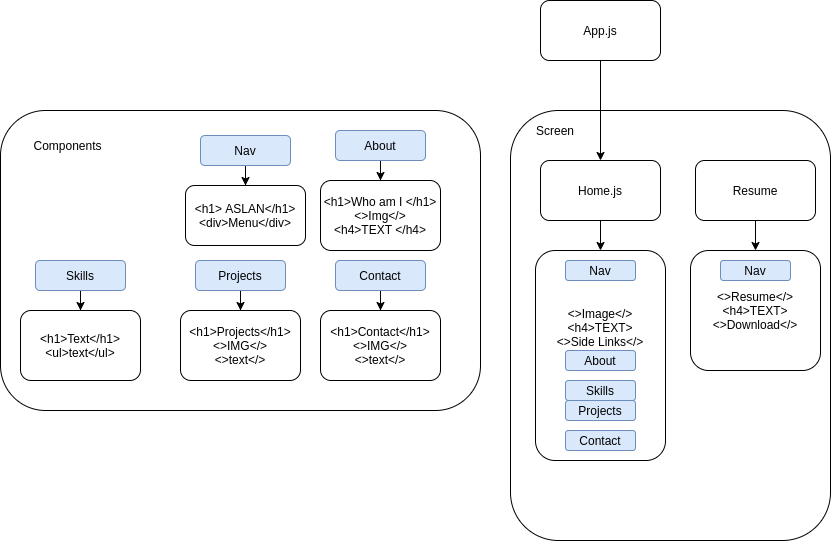

The diagram above was exported from draw.io. Its source (the exported page's mxGraphModel, read from the mxfile embedded in the PNG):
<mxGraphModel dx="2272" dy="737" grid="1" gridSize="10" guides="1" tooltips="1" connect="1" arrows="1" fold="1" page="1" pageScale="1" pageWidth="850" pageHeight="1100" math="0" shadow="0">
  <root>
    <mxCell id="0" />
    <mxCell id="1" parent="0" />
    <mxCell id="1js-_ov8W1Xx4gyYWFZf-1" value="" style="rounded=1;whiteSpace=wrap;html=1;" vertex="1" parent="1">
      <mxGeometry x="-420" y="380" width="480" height="300" as="geometry" />
    </mxCell>
    <mxCell id="N-cMJW0r19_UC3twIf1c-1" value="App.js" style="rounded=1;whiteSpace=wrap;html=1;" parent="1" vertex="1">
      <mxGeometry x="120" y="270" width="120" height="60" as="geometry" />
    </mxCell>
    <mxCell id="N-cMJW0r19_UC3twIf1c-2" value="" style="rounded=1;whiteSpace=wrap;html=1;" parent="1" vertex="1">
      <mxGeometry x="90" y="380" width="320" height="430" as="geometry" />
    </mxCell>
    <mxCell id="N-cMJW0r19_UC3twIf1c-3" value="Screen" style="text;html=1;strokeColor=none;fillColor=none;align=center;verticalAlign=middle;whiteSpace=wrap;rounded=0;" parent="1" vertex="1">
      <mxGeometry x="115" y="390" width="40" height="20" as="geometry" />
    </mxCell>
    <mxCell id="N-cMJW0r19_UC3twIf1c-7" style="edgeStyle=orthogonalEdgeStyle;rounded=0;orthogonalLoop=1;jettySize=auto;html=1;" parent="1" source="N-cMJW0r19_UC3twIf1c-4" target="N-cMJW0r19_UC3twIf1c-6" edge="1">
      <mxGeometry relative="1" as="geometry" />
    </mxCell>
    <mxCell id="N-cMJW0r19_UC3twIf1c-4" value="Home.js" style="rounded=1;whiteSpace=wrap;html=1;" parent="1" vertex="1">
      <mxGeometry x="120" y="430" width="120" height="60" as="geometry" />
    </mxCell>
    <mxCell id="N-cMJW0r19_UC3twIf1c-6" value="&amp;lt;&amp;gt;Image&amp;lt;/&amp;gt;&lt;br&gt;&amp;lt;h4&amp;gt;TEXT&amp;gt;&lt;br&gt;&amp;lt;&amp;gt;Side Links&amp;lt;/&amp;gt;&lt;br&gt;&lt;br&gt;&lt;br&gt;&lt;br&gt;&lt;br&gt;" style="rounded=1;whiteSpace=wrap;html=1;" parent="1" vertex="1">
      <mxGeometry x="115" y="520" width="130" height="210" as="geometry" />
    </mxCell>
    <mxCell id="N-cMJW0r19_UC3twIf1c-8" value="Nav" style="rounded=1;whiteSpace=wrap;html=1;fillColor=#dae8fc;strokeColor=#6c8ebf;" parent="1" vertex="1">
      <mxGeometry x="145" y="530" width="70" height="20" as="geometry" />
    </mxCell>
    <mxCell id="N-cMJW0r19_UC3twIf1c-11" style="edgeStyle=orthogonalEdgeStyle;rounded=0;orthogonalLoop=1;jettySize=auto;html=1;" parent="1" source="N-cMJW0r19_UC3twIf1c-9" target="N-cMJW0r19_UC3twIf1c-10" edge="1">
      <mxGeometry relative="1" as="geometry" />
    </mxCell>
    <mxCell id="N-cMJW0r19_UC3twIf1c-9" value="Nav" style="rounded=1;whiteSpace=wrap;html=1;fillColor=#dae8fc;strokeColor=#6c8ebf;" parent="1" vertex="1">
      <mxGeometry x="-220" y="405" width="90" height="30" as="geometry" />
    </mxCell>
    <mxCell id="N-cMJW0r19_UC3twIf1c-10" value="&amp;lt;h1&amp;gt; ASLAN&amp;lt;/h1&amp;gt;&lt;br&gt;&amp;lt;div&amp;gt;Menu&amp;lt;/div&amp;gt;" style="rounded=1;whiteSpace=wrap;html=1;" parent="1" vertex="1">
      <mxGeometry x="-235" y="455" width="120" height="60" as="geometry" />
    </mxCell>
    <mxCell id="N-cMJW0r19_UC3twIf1c-12" style="edgeStyle=orthogonalEdgeStyle;rounded=0;orthogonalLoop=1;jettySize=auto;html=1;" parent="1" source="N-cMJW0r19_UC3twIf1c-13" target="N-cMJW0r19_UC3twIf1c-14" edge="1">
      <mxGeometry relative="1" as="geometry" />
    </mxCell>
    <mxCell id="N-cMJW0r19_UC3twIf1c-13" value="About" style="rounded=1;whiteSpace=wrap;html=1;fillColor=#dae8fc;strokeColor=#6c8ebf;" parent="1" vertex="1">
      <mxGeometry x="-85" y="400" width="90" height="30" as="geometry" />
    </mxCell>
    <mxCell id="N-cMJW0r19_UC3twIf1c-14" value="&amp;lt;h1&amp;gt;Who am I &amp;lt;/h1&amp;gt;&lt;br&gt;&amp;lt;&amp;gt;Img&amp;lt;/&amp;gt;&lt;br&gt;&amp;lt;h4&amp;gt;TEXT &amp;lt;/h4&amp;gt;" style="rounded=1;whiteSpace=wrap;html=1;" parent="1" vertex="1">
      <mxGeometry x="-100" y="450" width="120" height="70" as="geometry" />
    </mxCell>
    <mxCell id="N-cMJW0r19_UC3twIf1c-15" value="About" style="rounded=1;whiteSpace=wrap;html=1;fillColor=#dae8fc;strokeColor=#6c8ebf;" parent="1" vertex="1">
      <mxGeometry x="145" y="620" width="70" height="20" as="geometry" />
    </mxCell>
    <mxCell id="N-cMJW0r19_UC3twIf1c-16" value="Skills" style="rounded=1;whiteSpace=wrap;html=1;fillColor=#dae8fc;strokeColor=#6c8ebf;" parent="1" vertex="1">
      <mxGeometry x="145" y="650" width="70" height="20" as="geometry" />
    </mxCell>
    <mxCell id="N-cMJW0r19_UC3twIf1c-17" style="edgeStyle=orthogonalEdgeStyle;rounded=0;orthogonalLoop=1;jettySize=auto;html=1;" parent="1" source="N-cMJW0r19_UC3twIf1c-18" target="N-cMJW0r19_UC3twIf1c-19" edge="1">
      <mxGeometry relative="1" as="geometry" />
    </mxCell>
    <mxCell id="N-cMJW0r19_UC3twIf1c-18" value="Skills" style="rounded=1;whiteSpace=wrap;html=1;fillColor=#dae8fc;strokeColor=#6c8ebf;" parent="1" vertex="1">
      <mxGeometry x="-385" y="530" width="90" height="30" as="geometry" />
    </mxCell>
    <mxCell id="N-cMJW0r19_UC3twIf1c-19" value="&amp;lt;h1&amp;gt;Text&amp;lt;/h1&amp;gt;&lt;br&gt;&amp;lt;ul&amp;gt;text&amp;lt;/ul&amp;gt;" style="rounded=1;whiteSpace=wrap;html=1;" parent="1" vertex="1">
      <mxGeometry x="-400" y="580" width="120" height="70" as="geometry" />
    </mxCell>
    <mxCell id="N-cMJW0r19_UC3twIf1c-22" value="Projects" style="rounded=1;whiteSpace=wrap;html=1;fillColor=#dae8fc;strokeColor=#6c8ebf;" parent="1" vertex="1">
      <mxGeometry x="145" y="670" width="70" height="20" as="geometry" />
    </mxCell>
    <mxCell id="N-cMJW0r19_UC3twIf1c-23" style="edgeStyle=orthogonalEdgeStyle;rounded=0;orthogonalLoop=1;jettySize=auto;html=1;" parent="1" source="N-cMJW0r19_UC3twIf1c-24" target="N-cMJW0r19_UC3twIf1c-25" edge="1">
      <mxGeometry relative="1" as="geometry" />
    </mxCell>
    <mxCell id="N-cMJW0r19_UC3twIf1c-24" value="Projects" style="rounded=1;whiteSpace=wrap;html=1;fillColor=#dae8fc;strokeColor=#6c8ebf;" parent="1" vertex="1">
      <mxGeometry x="-225" y="530" width="90" height="30" as="geometry" />
    </mxCell>
    <mxCell id="N-cMJW0r19_UC3twIf1c-25" value="&amp;lt;h1&amp;gt;Projects&amp;lt;/h1&amp;gt;&lt;br&gt;&amp;lt;&amp;gt;IMG&amp;lt;/&amp;gt;&lt;br&gt;&amp;lt;&amp;gt;text&amp;lt;/&amp;gt;" style="rounded=1;whiteSpace=wrap;html=1;" parent="1" vertex="1">
      <mxGeometry x="-240" y="580" width="120" height="70" as="geometry" />
    </mxCell>
    <mxCell id="N-cMJW0r19_UC3twIf1c-26" value="Contact" style="rounded=1;whiteSpace=wrap;html=1;fillColor=#dae8fc;strokeColor=#6c8ebf;" parent="1" vertex="1">
      <mxGeometry x="145" y="700" width="70" height="20" as="geometry" />
    </mxCell>
    <mxCell id="N-cMJW0r19_UC3twIf1c-28" style="edgeStyle=orthogonalEdgeStyle;rounded=0;orthogonalLoop=1;jettySize=auto;html=1;" parent="1" source="N-cMJW0r19_UC3twIf1c-29" target="N-cMJW0r19_UC3twIf1c-30" edge="1">
      <mxGeometry relative="1" as="geometry" />
    </mxCell>
    <mxCell id="N-cMJW0r19_UC3twIf1c-29" value="Contact" style="rounded=1;whiteSpace=wrap;html=1;fillColor=#dae8fc;strokeColor=#6c8ebf;" parent="1" vertex="1">
      <mxGeometry x="-85" y="530" width="90" height="30" as="geometry" />
    </mxCell>
    <mxCell id="N-cMJW0r19_UC3twIf1c-30" value="&amp;lt;h1&amp;gt;Contact&amp;lt;/h1&amp;gt;&lt;br&gt;&amp;lt;&amp;gt;IMG&amp;lt;/&amp;gt;&lt;br&gt;&amp;lt;&amp;gt;text&amp;lt;/&amp;gt;" style="rounded=1;whiteSpace=wrap;html=1;" parent="1" vertex="1">
      <mxGeometry x="-100" y="580" width="120" height="70" as="geometry" />
    </mxCell>
    <mxCell id="N-cMJW0r19_UC3twIf1c-31" style="edgeStyle=orthogonalEdgeStyle;rounded=0;orthogonalLoop=1;jettySize=auto;html=1;" parent="1" source="N-cMJW0r19_UC3twIf1c-1" target="N-cMJW0r19_UC3twIf1c-4" edge="1">
      <mxGeometry relative="1" as="geometry" />
    </mxCell>
    <mxCell id="N-cMJW0r19_UC3twIf1c-32" style="edgeStyle=orthogonalEdgeStyle;rounded=0;orthogonalLoop=1;jettySize=auto;html=1;" parent="1" source="N-cMJW0r19_UC3twIf1c-33" target="N-cMJW0r19_UC3twIf1c-34" edge="1">
      <mxGeometry relative="1" as="geometry" />
    </mxCell>
    <mxCell id="N-cMJW0r19_UC3twIf1c-33" value="Resume" style="rounded=1;whiteSpace=wrap;html=1;" parent="1" vertex="1">
      <mxGeometry x="275" y="430" width="120" height="60" as="geometry" />
    </mxCell>
    <mxCell id="N-cMJW0r19_UC3twIf1c-34" value="&amp;lt;&amp;gt;Resume&amp;lt;/&amp;gt;&lt;br&gt;&amp;lt;h4&amp;gt;TEXT&amp;gt;&lt;br&gt;&amp;lt;&amp;gt;Download&amp;lt;/&amp;gt;" style="rounded=1;whiteSpace=wrap;html=1;" parent="1" vertex="1">
      <mxGeometry x="270" y="520" width="130" height="120" as="geometry" />
    </mxCell>
    <mxCell id="N-cMJW0r19_UC3twIf1c-35" value="Nav" style="rounded=1;whiteSpace=wrap;html=1;fillColor=#dae8fc;strokeColor=#6c8ebf;" parent="1" vertex="1">
      <mxGeometry x="300" y="530" width="70" height="20" as="geometry" />
    </mxCell>
    <mxCell id="1js-_ov8W1Xx4gyYWFZf-3" value="Components&lt;br&gt;" style="text;html=1;strokeColor=none;fillColor=none;align=center;verticalAlign=middle;whiteSpace=wrap;rounded=0;" vertex="1" parent="1">
      <mxGeometry x="-385" y="405" width="65" height="20" as="geometry" />
    </mxCell>
  </root>
</mxGraphModel>